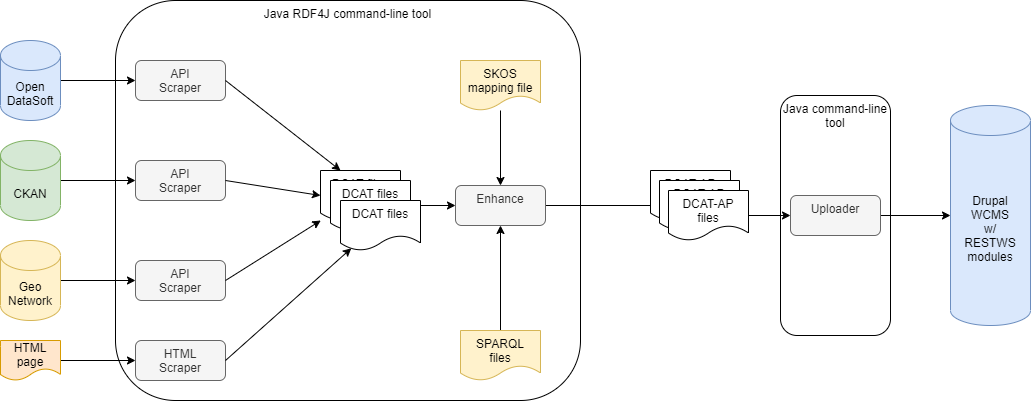

The diagram above was exported from draw.io. Its source (the exported page's mxGraphModel, read from the mxfile embedded in the PNG):
<mxGraphModel dx="1038" dy="547" grid="1" gridSize="10" guides="1" tooltips="1" connect="1" arrows="1" fold="1" page="1" pageScale="1" pageWidth="1169" pageHeight="827" math="0" shadow="0">
  <root>
    <mxCell id="0" />
    <mxCell id="1" parent="0" />
    <mxCell id="jiJtKolULz_R6Mr0n91l-40" value="Java command-line tool" style="rounded=1;whiteSpace=wrap;html=1;verticalAlign=top;" vertex="1" parent="1">
      <mxGeometry x="820" y="135" width="110" height="240" as="geometry" />
    </mxCell>
    <mxCell id="jiJtKolULz_R6Mr0n91l-5" value="Java RDF4J command-line tool" style="rounded=1;whiteSpace=wrap;html=1;verticalAlign=top;" vertex="1" parent="1">
      <mxGeometry x="155" y="40" width="465" height="400" as="geometry" />
    </mxCell>
    <mxCell id="jiJtKolULz_R6Mr0n91l-8" value="" style="edgeStyle=orthogonalEdgeStyle;rounded=0;orthogonalLoop=1;jettySize=auto;html=1;" edge="1" parent="1" source="jiJtKolULz_R6Mr0n91l-1" target="jiJtKolULz_R6Mr0n91l-6">
      <mxGeometry relative="1" as="geometry" />
    </mxCell>
    <mxCell id="jiJtKolULz_R6Mr0n91l-1" value="Open&lt;br&gt;DataSoft" style="shape=cylinder3;whiteSpace=wrap;html=1;boundedLbl=1;backgroundOutline=1;size=15;fillColor=#dae8fc;strokeColor=#6c8ebf;" vertex="1" parent="1">
      <mxGeometry x="40" y="80" width="60" height="80" as="geometry" />
    </mxCell>
    <mxCell id="jiJtKolULz_R6Mr0n91l-10" value="" style="edgeStyle=orthogonalEdgeStyle;rounded=0;orthogonalLoop=1;jettySize=auto;html=1;" edge="1" parent="1" source="jiJtKolULz_R6Mr0n91l-2" target="jiJtKolULz_R6Mr0n91l-9">
      <mxGeometry relative="1" as="geometry" />
    </mxCell>
    <mxCell id="jiJtKolULz_R6Mr0n91l-2" value="CKAN" style="shape=cylinder3;whiteSpace=wrap;html=1;boundedLbl=1;backgroundOutline=1;size=15;fillColor=#d5e8d4;strokeColor=#82b366;" vertex="1" parent="1">
      <mxGeometry x="40" y="180" width="60" height="80" as="geometry" />
    </mxCell>
    <mxCell id="jiJtKolULz_R6Mr0n91l-12" value="" style="edgeStyle=orthogonalEdgeStyle;rounded=0;orthogonalLoop=1;jettySize=auto;html=1;" edge="1" parent="1" source="jiJtKolULz_R6Mr0n91l-3" target="jiJtKolULz_R6Mr0n91l-11">
      <mxGeometry relative="1" as="geometry" />
    </mxCell>
    <mxCell id="jiJtKolULz_R6Mr0n91l-3" value="Geo&lt;br&gt;Network" style="shape=cylinder3;whiteSpace=wrap;html=1;boundedLbl=1;backgroundOutline=1;size=15;fillColor=#fff2cc;strokeColor=#d6b656;" vertex="1" parent="1">
      <mxGeometry x="40" y="280" width="60" height="80" as="geometry" />
    </mxCell>
    <mxCell id="jiJtKolULz_R6Mr0n91l-13" value="" style="edgeStyle=orthogonalEdgeStyle;rounded=0;orthogonalLoop=1;jettySize=auto;html=1;" edge="1" parent="1" source="jiJtKolULz_R6Mr0n91l-4" target="jiJtKolULz_R6Mr0n91l-7">
      <mxGeometry relative="1" as="geometry" />
    </mxCell>
    <mxCell id="jiJtKolULz_R6Mr0n91l-4" value="HTML&lt;br&gt;page" style="shape=document;whiteSpace=wrap;html=1;boundedLbl=1;fillColor=#ffe6cc;strokeColor=#d79b00;" vertex="1" parent="1">
      <mxGeometry x="40" y="380" width="60" height="40" as="geometry" />
    </mxCell>
    <mxCell id="jiJtKolULz_R6Mr0n91l-6" value="API&lt;br&gt;Scraper" style="rounded=1;whiteSpace=wrap;html=1;verticalAlign=top;fillColor=#f5f5f5;strokeColor=#666666;fontColor=#333333;" vertex="1" parent="1">
      <mxGeometry x="175" y="100" width="90" height="40" as="geometry" />
    </mxCell>
    <mxCell id="jiJtKolULz_R6Mr0n91l-7" value="HTML&lt;br&gt;Scraper" style="rounded=1;whiteSpace=wrap;html=1;verticalAlign=top;fillColor=#f5f5f5;strokeColor=#666666;fontColor=#333333;" vertex="1" parent="1">
      <mxGeometry x="175" y="380" width="90" height="40" as="geometry" />
    </mxCell>
    <mxCell id="jiJtKolULz_R6Mr0n91l-9" value="API&lt;br&gt;Scraper" style="rounded=1;whiteSpace=wrap;html=1;verticalAlign=top;fillColor=#f5f5f5;strokeColor=#666666;fontColor=#333333;" vertex="1" parent="1">
      <mxGeometry x="175" y="200" width="90" height="40" as="geometry" />
    </mxCell>
    <mxCell id="jiJtKolULz_R6Mr0n91l-11" value="API&lt;br&gt;Scraper" style="rounded=1;whiteSpace=wrap;html=1;verticalAlign=top;fillColor=#f5f5f5;strokeColor=#666666;fontColor=#333333;" vertex="1" parent="1">
      <mxGeometry x="175" y="300" width="90" height="40" as="geometry" />
    </mxCell>
    <mxCell id="jiJtKolULz_R6Mr0n91l-14" value="DCAT files" style="shape=document;whiteSpace=wrap;html=1;boundedLbl=1;verticalAlign=top;" vertex="1" parent="1">
      <mxGeometry x="360" y="210" width="80" height="50" as="geometry" />
    </mxCell>
    <mxCell id="jiJtKolULz_R6Mr0n91l-32" value="" style="edgeStyle=orthogonalEdgeStyle;rounded=0;orthogonalLoop=1;jettySize=auto;html=1;" edge="1" parent="1" source="jiJtKolULz_R6Mr0n91l-15" target="jiJtKolULz_R6Mr0n91l-28">
      <mxGeometry relative="1" as="geometry" />
    </mxCell>
    <mxCell id="jiJtKolULz_R6Mr0n91l-15" value="DCAT files" style="shape=document;whiteSpace=wrap;html=1;boundedLbl=1;verticalAlign=top;" vertex="1" parent="1">
      <mxGeometry x="370" y="220" width="80" height="50" as="geometry" />
    </mxCell>
    <mxCell id="jiJtKolULz_R6Mr0n91l-16" value="DCAT files" style="shape=document;whiteSpace=wrap;html=1;boundedLbl=1;verticalAlign=top;" vertex="1" parent="1">
      <mxGeometry x="380" y="240" width="80" height="50" as="geometry" />
    </mxCell>
    <mxCell id="jiJtKolULz_R6Mr0n91l-18" value="" style="endArrow=classic;html=1;exitX=1;exitY=0.5;exitDx=0;exitDy=0;entryX=0.25;entryY=0;entryDx=0;entryDy=0;" edge="1" parent="1" source="jiJtKolULz_R6Mr0n91l-6" target="jiJtKolULz_R6Mr0n91l-14">
      <mxGeometry width="50" height="50" relative="1" as="geometry">
        <mxPoint x="500" y="290" as="sourcePoint" />
        <mxPoint x="550" y="240" as="targetPoint" />
      </mxGeometry>
    </mxCell>
    <mxCell id="jiJtKolULz_R6Mr0n91l-19" value="" style="endArrow=classic;html=1;exitX=1;exitY=0.5;exitDx=0;exitDy=0;entryX=0;entryY=0.5;entryDx=0;entryDy=0;" edge="1" parent="1" source="jiJtKolULz_R6Mr0n91l-9" target="jiJtKolULz_R6Mr0n91l-14">
      <mxGeometry width="50" height="50" relative="1" as="geometry">
        <mxPoint x="500" y="290" as="sourcePoint" />
        <mxPoint x="550" y="240" as="targetPoint" />
      </mxGeometry>
    </mxCell>
    <mxCell id="jiJtKolULz_R6Mr0n91l-20" value="" style="endArrow=classic;html=1;exitX=1;exitY=0.5;exitDx=0;exitDy=0;" edge="1" parent="1" source="jiJtKolULz_R6Mr0n91l-11" target="jiJtKolULz_R6Mr0n91l-14">
      <mxGeometry width="50" height="50" relative="1" as="geometry">
        <mxPoint x="500" y="290" as="sourcePoint" />
        <mxPoint x="550" y="240" as="targetPoint" />
      </mxGeometry>
    </mxCell>
    <mxCell id="jiJtKolULz_R6Mr0n91l-21" value="" style="endArrow=classic;html=1;exitX=1;exitY=0.5;exitDx=0;exitDy=0;entryX=0.135;entryY=0.956;entryDx=0;entryDy=0;entryPerimeter=0;" edge="1" parent="1" source="jiJtKolULz_R6Mr0n91l-7" target="jiJtKolULz_R6Mr0n91l-16">
      <mxGeometry width="50" height="50" relative="1" as="geometry">
        <mxPoint x="500" y="290" as="sourcePoint" />
        <mxPoint x="350" y="240" as="targetPoint" />
      </mxGeometry>
    </mxCell>
    <mxCell id="jiJtKolULz_R6Mr0n91l-30" value="" style="edgeStyle=orthogonalEdgeStyle;rounded=0;orthogonalLoop=1;jettySize=auto;html=1;" edge="1" parent="1" source="jiJtKolULz_R6Mr0n91l-25" target="jiJtKolULz_R6Mr0n91l-28">
      <mxGeometry relative="1" as="geometry" />
    </mxCell>
    <mxCell id="jiJtKolULz_R6Mr0n91l-25" value="SKOS mapping file" style="shape=document;whiteSpace=wrap;html=1;boundedLbl=1;verticalAlign=top;fillColor=#fff2cc;strokeColor=#d6b656;" vertex="1" parent="1">
      <mxGeometry x="500" y="100" width="80" height="50" as="geometry" />
    </mxCell>
    <mxCell id="jiJtKolULz_R6Mr0n91l-29" value="" style="edgeStyle=orthogonalEdgeStyle;rounded=0;orthogonalLoop=1;jettySize=auto;html=1;" edge="1" parent="1" source="jiJtKolULz_R6Mr0n91l-27" target="jiJtKolULz_R6Mr0n91l-28">
      <mxGeometry relative="1" as="geometry" />
    </mxCell>
    <mxCell id="jiJtKolULz_R6Mr0n91l-27" value="SPARQL&lt;br&gt;files" style="shape=document;whiteSpace=wrap;html=1;boundedLbl=1;verticalAlign=top;fillColor=#fff2cc;strokeColor=#d6b656;" vertex="1" parent="1">
      <mxGeometry x="500" y="370" width="80" height="50" as="geometry" />
    </mxCell>
    <mxCell id="jiJtKolULz_R6Mr0n91l-38" value="" style="edgeStyle=orthogonalEdgeStyle;rounded=0;orthogonalLoop=1;jettySize=auto;html=1;entryX=0;entryY=0.5;entryDx=0;entryDy=0;" edge="1" parent="1" source="jiJtKolULz_R6Mr0n91l-28" target="jiJtKolULz_R6Mr0n91l-35">
      <mxGeometry relative="1" as="geometry" />
    </mxCell>
    <mxCell id="jiJtKolULz_R6Mr0n91l-28" value="Enhance" style="rounded=1;whiteSpace=wrap;html=1;verticalAlign=top;fillColor=#f5f5f5;strokeColor=#666666;fontColor=#333333;" vertex="1" parent="1">
      <mxGeometry x="495" y="225" width="90" height="40" as="geometry" />
    </mxCell>
    <mxCell id="jiJtKolULz_R6Mr0n91l-34" value="DCAT-AP&lt;br&gt;files" style="shape=document;whiteSpace=wrap;html=1;boundedLbl=1;verticalAlign=top;" vertex="1" parent="1">
      <mxGeometry x="690" y="210" width="80" height="50" as="geometry" />
    </mxCell>
    <mxCell id="jiJtKolULz_R6Mr0n91l-35" value="DCAT-AP&lt;br&gt;files" style="shape=document;whiteSpace=wrap;html=1;boundedLbl=1;verticalAlign=top;" vertex="1" parent="1">
      <mxGeometry x="699" y="220" width="80" height="50" as="geometry" />
    </mxCell>
    <mxCell id="jiJtKolULz_R6Mr0n91l-42" value="" style="edgeStyle=orthogonalEdgeStyle;rounded=0;orthogonalLoop=1;jettySize=auto;html=1;" edge="1" parent="1" source="jiJtKolULz_R6Mr0n91l-36" target="jiJtKolULz_R6Mr0n91l-41">
      <mxGeometry relative="1" as="geometry" />
    </mxCell>
    <mxCell id="jiJtKolULz_R6Mr0n91l-36" value="DCAT-AP&lt;br&gt;files" style="shape=document;whiteSpace=wrap;html=1;boundedLbl=1;verticalAlign=top;" vertex="1" parent="1">
      <mxGeometry x="708" y="230" width="80" height="50" as="geometry" />
    </mxCell>
    <mxCell id="jiJtKolULz_R6Mr0n91l-39" value="Drupal&lt;br&gt;WCMS&lt;br&gt;w/&lt;br&gt;RESTWS&lt;br&gt;modules" style="shape=cylinder3;whiteSpace=wrap;html=1;boundedLbl=1;backgroundOutline=1;size=15;fillColor=#dae8fc;strokeColor=#6c8ebf;" vertex="1" parent="1">
      <mxGeometry x="990" y="145" width="80" height="220" as="geometry" />
    </mxCell>
    <mxCell id="jiJtKolULz_R6Mr0n91l-43" value="" style="edgeStyle=orthogonalEdgeStyle;rounded=0;orthogonalLoop=1;jettySize=auto;html=1;" edge="1" parent="1" source="jiJtKolULz_R6Mr0n91l-41" target="jiJtKolULz_R6Mr0n91l-39">
      <mxGeometry relative="1" as="geometry" />
    </mxCell>
    <mxCell id="jiJtKolULz_R6Mr0n91l-41" value="Uploader" style="rounded=1;whiteSpace=wrap;html=1;verticalAlign=top;fillColor=#f5f5f5;strokeColor=#666666;fontColor=#333333;" vertex="1" parent="1">
      <mxGeometry x="830" y="235" width="90" height="40" as="geometry" />
    </mxCell>
  </root>
</mxGraphModel>